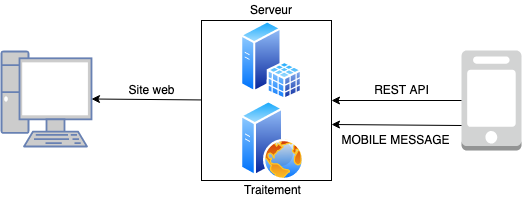

The diagram above was exported from draw.io. Its source (the exported page's mxGraphModel, read from the mxfile embedded in the PNG):
<mxGraphModel dx="728" dy="809" grid="1" gridSize="10" guides="1" tooltips="1" connect="1" arrows="1" fold="1" page="1" pageScale="1" pageWidth="827" pageHeight="1169" math="0" shadow="0">
  <root>
    <mxCell id="0" />
    <mxCell id="1" parent="0" />
    <mxCell id="-eIcc5iy0JX11YRJd39s-1" value="" style="outlineConnect=0;dashed=0;verticalLabelPosition=bottom;verticalAlign=top;align=center;html=1;shape=mxgraph.aws3.mobile_client;fillColor=#D2D3D3;gradientColor=none;" vertex="1" parent="1">
      <mxGeometry x="540" y="350" width="60" height="100" as="geometry" />
    </mxCell>
    <mxCell id="-eIcc5iy0JX11YRJd39s-3" value="" style="fontColor=#0066CC;verticalAlign=top;verticalLabelPosition=bottom;labelPosition=center;align=center;html=1;outlineConnect=0;fillColor=#CCCCCC;strokeColor=#6881B3;gradientColor=none;gradientDirection=north;strokeWidth=2;shape=mxgraph.networks.pc;" vertex="1" parent="1">
      <mxGeometry x="80" y="351" width="90" height="95" as="geometry" />
    </mxCell>
    <mxCell id="-eIcc5iy0JX11YRJd39s-4" value="" style="aspect=fixed;perimeter=ellipsePerimeter;html=1;align=center;shadow=0;dashed=0;spacingTop=3;image;image=img/lib/active_directory/web_server.svg;" vertex="1" parent="1">
      <mxGeometry x="319.25" y="400" width="64" height="80" as="geometry" />
    </mxCell>
    <mxCell id="-eIcc5iy0JX11YRJd39s-5" value="" style="aspect=fixed;perimeter=ellipsePerimeter;html=1;align=center;shadow=0;dashed=0;spacingTop=3;image;image=img/lib/active_directory/sql_server.svg;" vertex="1" parent="1">
      <mxGeometry x="319.25" y="320" width="61.6" height="80" as="geometry" />
    </mxCell>
    <mxCell id="-eIcc5iy0JX11YRJd39s-6" value="" style="rounded=0;whiteSpace=wrap;html=1;fillColor=none;" vertex="1" parent="1">
      <mxGeometry x="280" y="320" width="130" height="160" as="geometry" />
    </mxCell>
    <mxCell id="-eIcc5iy0JX11YRJd39s-7" value="Serveur" style="text;html=1;strokeColor=none;fillColor=none;align=center;verticalAlign=middle;whiteSpace=wrap;rounded=0;" vertex="1" parent="1">
      <mxGeometry x="330" y="300" width="40" height="20" as="geometry" />
    </mxCell>
    <mxCell id="-eIcc5iy0JX11YRJd39s-8" value="" style="endArrow=classic;html=1;entryX=1;entryY=0.5;entryDx=0;entryDy=0;entryPerimeter=0;" edge="1" parent="1" source="-eIcc5iy0JX11YRJd39s-6" target="-eIcc5iy0JX11YRJd39s-3">
      <mxGeometry width="50" height="50" relative="1" as="geometry">
        <mxPoint x="350" y="440" as="sourcePoint" />
        <mxPoint x="400" y="390" as="targetPoint" />
      </mxGeometry>
    </mxCell>
    <mxCell id="-eIcc5iy0JX11YRJd39s-9" value="" style="endArrow=classic;html=1;entryX=1;entryY=0.5;entryDx=0;entryDy=0;exitX=0;exitY=0.5;exitDx=0;exitDy=0;exitPerimeter=0;" edge="1" parent="1" source="-eIcc5iy0JX11YRJd39s-1" target="-eIcc5iy0JX11YRJd39s-6">
      <mxGeometry width="50" height="50" relative="1" as="geometry">
        <mxPoint x="541.2" y="354" as="sourcePoint" />
        <mxPoint x="410" y="362" as="targetPoint" />
      </mxGeometry>
    </mxCell>
    <mxCell id="-eIcc5iy0JX11YRJd39s-10" value="REST API " style="text;html=1;align=center;verticalAlign=middle;resizable=0;points=[];autosize=1;" vertex="1" parent="1">
      <mxGeometry x="445" y="380" width="70" height="20" as="geometry" />
    </mxCell>
    <mxCell id="-eIcc5iy0JX11YRJd39s-11" value="" style="endArrow=classic;html=1;exitX=0;exitY=0.75;exitDx=0;exitDy=0;exitPerimeter=0;entryX=1;entryY=0.65;entryDx=0;entryDy=0;entryPerimeter=0;" edge="1" parent="1" source="-eIcc5iy0JX11YRJd39s-1" target="-eIcc5iy0JX11YRJd39s-6">
      <mxGeometry width="50" height="50" relative="1" as="geometry">
        <mxPoint x="350" y="440" as="sourcePoint" />
        <mxPoint x="400" y="390" as="targetPoint" />
      </mxGeometry>
    </mxCell>
    <mxCell id="-eIcc5iy0JX11YRJd39s-12" value="&lt;div&gt;MOBILE MESSAGE&lt;br&gt;&lt;/div&gt;" style="text;html=1;align=center;verticalAlign=middle;resizable=0;points=[];autosize=1;" vertex="1" parent="1">
      <mxGeometry x="414" y="430" width="120" height="20" as="geometry" />
    </mxCell>
    <mxCell id="-eIcc5iy0JX11YRJd39s-14" value="Site web " style="text;html=1;align=center;verticalAlign=middle;resizable=0;points=[];autosize=1;" vertex="1" parent="1">
      <mxGeometry x="200" y="380" width="60" height="20" as="geometry" />
    </mxCell>
    <mxCell id="-eIcc5iy0JX11YRJd39s-15" value="Traitement " style="text;html=1;align=center;verticalAlign=middle;resizable=0;points=[];autosize=1;" vertex="1" parent="1">
      <mxGeometry x="316.25" y="480" width="70" height="20" as="geometry" />
    </mxCell>
  </root>
</mxGraphModel>